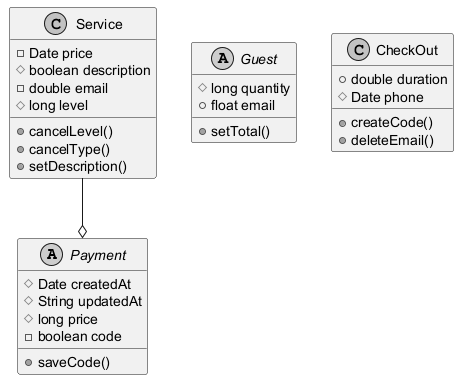

The diagram above was rendered by PlantUML. Its source (embedded in the PNG):
@startuml
skinparam monochrome true
abstract class Payment {
  #Date createdAt
  #String updatedAt
  #long price
  -boolean code
  +saveCode()
}
abstract class Guest {
  #long quantity
  +float email
  +setTotal()
}
class CheckOut {
  +double duration
  #Date phone
  +createCode()
  +deleteEmail()
}
class Service {
  -Date price
  #boolean description
  -double email
  #long level
  +cancelLevel()
  +cancelType()
  +setDescription()
}
Service --o Payment
@enduml